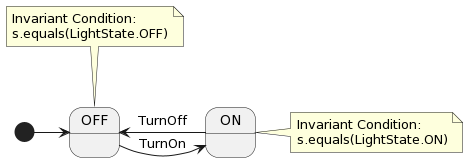

The diagram above was rendered by PlantUML. Its source (embedded in the PNG):
@startuml
[*] -right-> OFF
OFF -right-> ON: TurnOn
ON -left-> OFF: TurnOff

note top of OFF: Invariant Condition:\ns.equals(LightState.OFF)
note right of ON: Invariant Condition:\ns.equals(LightState.ON)
@enduml